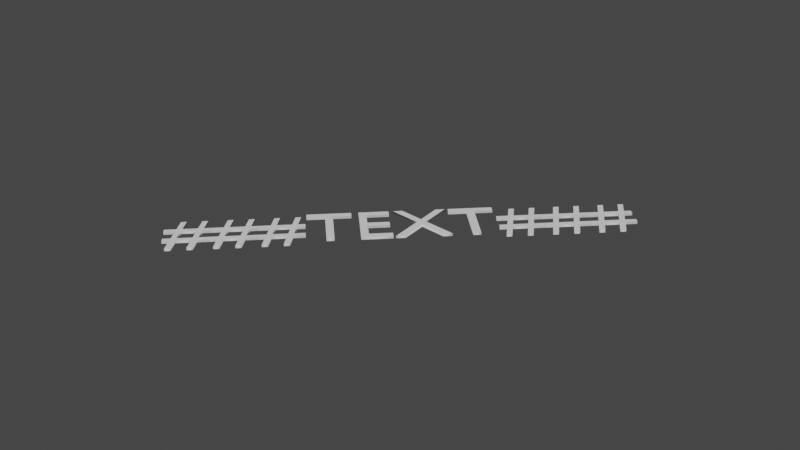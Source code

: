 # Source: ribbon.blend  (saved by Blender 3.4.6; exported with 4.5.12 LTS)
import bpy
from mathutils import Matrix  # noqa: F401  (used for matrix-valued properties, if any)

bpy.ops.wm.read_factory_settings(use_empty=True)
scene = bpy.context.scene
scene.name = 'Scene'

# ---- collections
col_collection = bpy.data.collections.new('Collection'); scene.collection.children.link(col_collection)

# ---- world
world_world = bpy.data.worlds.new('World'); scene.world = world_world
world_world.use_nodes = True; world_world.node_tree.nodes.clear()
_N = world_world.node_tree.nodes; _L = world_world.node_tree.links
n0 = _N.new('ShaderNodeOutputWorld'); n0.name = 'World Output'; n0.location = (300, 300)
n1 = _N.new('ShaderNodeBackground'); n1.name = 'Background'; n1.location = (10, 300)
n1.inputs[0].default_value = (0.05088, 0.05088, 0.05088, 1.0)
_L.new(n1.outputs[0], n0.inputs[0])
n0.is_active_output = True
world_world.color = (0.05088, 0.05088, 0.05088)
world_world.use_sun_shadow = False
world_world.sun_shadow_jitter_overblur = 0.0

# ---- curves / text
txt_text = bpy.data.curves.new('Text', 'FONT')
txt_text.dimensions = '2D'
txt_text.body = '###TEXT###'
txt_text.extrude = 0.04
txt_text.align_x = 'CENTER'
txt_text.size = 2.4

# ---- objects
ob_text = bpy.data.objects.new('Text', txt_text)

# ---- transforms, parenting, visibility, modifiers, constraints
ob_text.location = (0.0, -0.7342, 0.042)
ob_text.rotation_euler = (0.0, 0.0, 0.7854)

# ---- collection membership
col_collection.objects.link(ob_text)

# ---- scene / render settings (as saved in the file)
scene.frame_start = 1; scene.frame_end = 250; scene.frame_set(1)
scene.render.engine = 'BLENDER_EEVEE_NEXT'
scene.cycles.use_denoising = False
scene.cycles.sampling_pattern = 'TABULATED_SOBOL'
scene.cycles.use_light_tree = False
scene.view_settings.view_transform = 'Filmic'
scene.unit_settings.scale_length = 0.01
bpy.context.view_layer.update()

# ---- added for rendering (the .blend has no active camera and no usable light): camera, sun
cam_auto = bpy.data.cameras.new('AutoCamera')
cam_auto.lens = 50.0
cam_auto.sensor_width = 36.0
cam_auto.clip_end = 1000.0
ob_auto_camera = bpy.data.objects.new('AutoCamera', cam_auto)
scene.collection.objects.link(ob_auto_camera)
ob_auto_camera.location = (18.4856, -23.1188, 15.2988)
ob_auto_camera.rotation_euler = (1.09748, -7.21219e-08, 0.694738)
scene.camera = ob_auto_camera
light_auto_sun = bpy.data.lights.new('AutoSun', 'SUN')
light_auto_sun.energy = 3.0
light_auto_sun.angle = 0.0523599
ob_auto_sun = bpy.data.objects.new('AutoSun', light_auto_sun)
scene.collection.objects.link(ob_auto_sun)
ob_auto_sun.rotation_euler = (0.872665, 0.174533, 0.523599)
bpy.context.view_layer.update()
